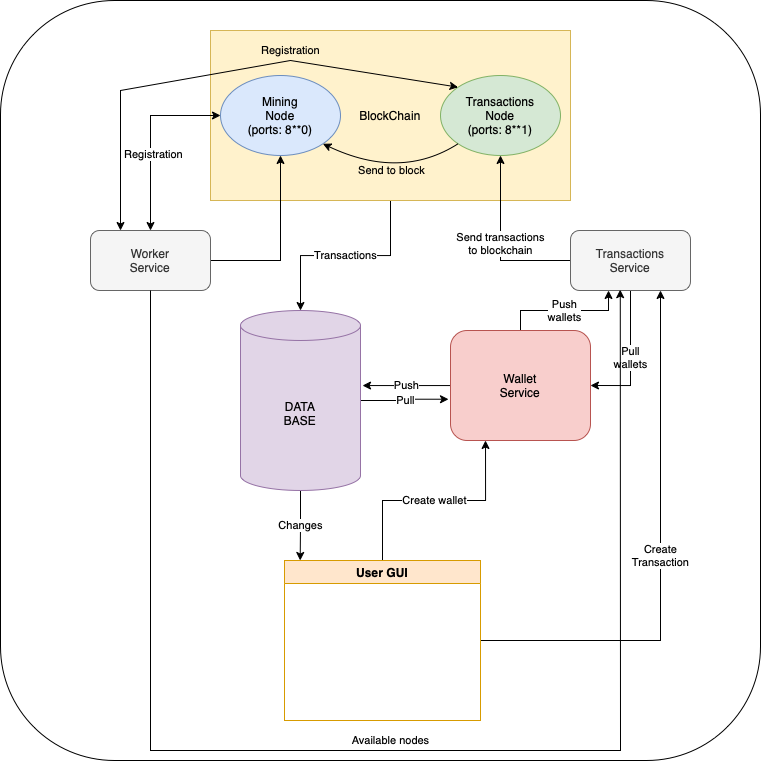

The diagram above was exported from draw.io. Its source (the exported page's mxGraphModel, read from the mxfile embedded in the PNG):
<mxGraphModel dx="1148" dy="782" grid="1" gridSize="10" guides="1" tooltips="1" connect="1" arrows="1" fold="1" page="1" pageScale="1" pageWidth="827" pageHeight="1169" math="0" shadow="0">
  <root>
    <mxCell id="0" />
    <mxCell id="1" parent="0" />
    <mxCell id="NR9u5ILIimB03pqNvdod-55" value="" style="rounded=1;whiteSpace=wrap;html=1;labelBackgroundColor=none;" vertex="1" parent="1">
      <mxGeometry x="30" y="50" width="760" height="760" as="geometry" />
    </mxCell>
    <mxCell id="NR9u5ILIimB03pqNvdod-25" value="Transactions" style="edgeStyle=orthogonalEdgeStyle;rounded=0;orthogonalLoop=1;jettySize=auto;html=1;" edge="1" parent="1" source="NR9u5ILIimB03pqNvdod-3" target="NR9u5ILIimB03pqNvdod-7">
      <mxGeometry relative="1" as="geometry" />
    </mxCell>
    <mxCell id="NR9u5ILIimB03pqNvdod-3" value="BlockChain" style="rounded=0;whiteSpace=wrap;html=1;fillColor=#fff2cc;strokeColor=#d6b656;" vertex="1" parent="1">
      <mxGeometry x="240" y="80" width="360" height="170" as="geometry" />
    </mxCell>
    <mxCell id="NR9u5ILIimB03pqNvdod-5" value="Mining&lt;br&gt;Node&lt;br&gt;(ports: 8**0)" style="ellipse;whiteSpace=wrap;html=1;fillColor=#dae8fc;strokeColor=#6c8ebf;" vertex="1" parent="1">
      <mxGeometry x="250" y="125" width="120" height="80" as="geometry" />
    </mxCell>
    <mxCell id="NR9u5ILIimB03pqNvdod-6" value="Transactions&lt;br&gt;Node&lt;br&gt;(ports: 8**1)" style="ellipse;whiteSpace=wrap;html=1;fillColor=#d5e8d4;strokeColor=#82b366;" vertex="1" parent="1">
      <mxGeometry x="470" y="125" width="120" height="80" as="geometry" />
    </mxCell>
    <mxCell id="NR9u5ILIimB03pqNvdod-35" value="Changes" style="edgeStyle=orthogonalEdgeStyle;rounded=0;orthogonalLoop=1;jettySize=auto;html=1;entryX=0.08;entryY=0;entryDx=0;entryDy=0;entryPerimeter=0;" edge="1" parent="1" source="NR9u5ILIimB03pqNvdod-7" target="NR9u5ILIimB03pqNvdod-29">
      <mxGeometry relative="1" as="geometry" />
    </mxCell>
    <mxCell id="NR9u5ILIimB03pqNvdod-44" value="Pull" style="edgeStyle=orthogonalEdgeStyle;rounded=0;orthogonalLoop=1;jettySize=auto;html=1;entryX=-0.014;entryY=0.625;entryDx=0;entryDy=0;entryPerimeter=0;" edge="1" parent="1" source="NR9u5ILIimB03pqNvdod-7" target="NR9u5ILIimB03pqNvdod-14">
      <mxGeometry relative="1" as="geometry" />
    </mxCell>
    <mxCell id="NR9u5ILIimB03pqNvdod-7" value="DATA&lt;br&gt;BASE" style="shape=cylinder3;whiteSpace=wrap;html=1;boundedLbl=1;backgroundOutline=1;size=15;fillColor=#e1d5e7;strokeColor=#9673a6;" vertex="1" parent="1">
      <mxGeometry x="270" y="360" width="120" height="180" as="geometry" />
    </mxCell>
    <mxCell id="NR9u5ILIimB03pqNvdod-9" style="edgeStyle=orthogonalEdgeStyle;rounded=0;orthogonalLoop=1;jettySize=auto;html=1;" edge="1" parent="1" source="NR9u5ILIimB03pqNvdod-8" target="NR9u5ILIimB03pqNvdod-5">
      <mxGeometry relative="1" as="geometry" />
    </mxCell>
    <mxCell id="NR9u5ILIimB03pqNvdod-8" value="Worker&lt;br&gt;Service" style="rounded=1;whiteSpace=wrap;html=1;fillColor=#f5f5f5;fontColor=#333333;strokeColor=#666666;" vertex="1" parent="1">
      <mxGeometry x="120" y="280" width="120" height="60" as="geometry" />
    </mxCell>
    <mxCell id="NR9u5ILIimB03pqNvdod-11" value="Send transactions&lt;br&gt;to blockchain" style="edgeStyle=orthogonalEdgeStyle;rounded=0;orthogonalLoop=1;jettySize=auto;html=1;" edge="1" parent="1" source="NR9u5ILIimB03pqNvdod-10" target="NR9u5ILIimB03pqNvdod-6">
      <mxGeometry relative="1" as="geometry" />
    </mxCell>
    <mxCell id="NR9u5ILIimB03pqNvdod-50" value="Pull&lt;br&gt;wallets" style="edgeStyle=orthogonalEdgeStyle;rounded=0;orthogonalLoop=1;jettySize=auto;html=1;entryX=1;entryY=0.5;entryDx=0;entryDy=0;" edge="1" parent="1" source="NR9u5ILIimB03pqNvdod-10" target="NR9u5ILIimB03pqNvdod-14">
      <mxGeometry relative="1" as="geometry" />
    </mxCell>
    <mxCell id="NR9u5ILIimB03pqNvdod-10" value="Transactions&lt;br&gt;Service" style="rounded=1;whiteSpace=wrap;html=1;fillColor=#f5f5f5;strokeColor=#666666;fontColor=#333333;" vertex="1" parent="1">
      <mxGeometry x="600" y="280" width="120" height="60" as="geometry" />
    </mxCell>
    <mxCell id="NR9u5ILIimB03pqNvdod-45" value="Push" style="edgeStyle=orthogonalEdgeStyle;rounded=0;orthogonalLoop=1;jettySize=auto;html=1;entryX=1.017;entryY=0.417;entryDx=0;entryDy=0;entryPerimeter=0;" edge="1" parent="1" source="NR9u5ILIimB03pqNvdod-14" target="NR9u5ILIimB03pqNvdod-7">
      <mxGeometry relative="1" as="geometry" />
    </mxCell>
    <mxCell id="NR9u5ILIimB03pqNvdod-51" value="Push&lt;br&gt;wallets" style="edgeStyle=orthogonalEdgeStyle;rounded=0;orthogonalLoop=1;jettySize=auto;html=1;entryX=0.317;entryY=1;entryDx=0;entryDy=0;entryPerimeter=0;" edge="1" parent="1" source="NR9u5ILIimB03pqNvdod-14" target="NR9u5ILIimB03pqNvdod-10">
      <mxGeometry relative="1" as="geometry" />
    </mxCell>
    <mxCell id="NR9u5ILIimB03pqNvdod-14" value="Wallet&lt;br&gt;Service" style="rounded=1;whiteSpace=wrap;html=1;fillColor=#f8cecc;strokeColor=#b85450;" vertex="1" parent="1">
      <mxGeometry x="480" y="380" width="140" height="110" as="geometry" />
    </mxCell>
    <mxCell id="NR9u5ILIimB03pqNvdod-31" value="Create wallet" style="edgeStyle=orthogonalEdgeStyle;rounded=0;orthogonalLoop=1;jettySize=auto;html=1;entryX=0.25;entryY=1;entryDx=0;entryDy=0;" edge="1" parent="1" source="NR9u5ILIimB03pqNvdod-29" target="NR9u5ILIimB03pqNvdod-14">
      <mxGeometry relative="1" as="geometry" />
    </mxCell>
    <mxCell id="NR9u5ILIimB03pqNvdod-34" value="Create&lt;br&gt;Transaction" style="edgeStyle=orthogonalEdgeStyle;rounded=0;orthogonalLoop=1;jettySize=auto;html=1;entryX=0.75;entryY=1;entryDx=0;entryDy=0;" edge="1" parent="1" source="NR9u5ILIimB03pqNvdod-29" target="NR9u5ILIimB03pqNvdod-10">
      <mxGeometry relative="1" as="geometry" />
    </mxCell>
    <mxCell id="NR9u5ILIimB03pqNvdod-29" value="User GUI" style="swimlane;fillColor=#ffe6cc;strokeColor=#d79b00;" vertex="1" parent="1">
      <mxGeometry x="314" y="610" width="196" height="160" as="geometry" />
    </mxCell>
    <mxCell id="NR9u5ILIimB03pqNvdod-53" value="" style="curved=1;endArrow=classic;html=1;rounded=0;exitX=0;exitY=1;exitDx=0;exitDy=0;entryX=1;entryY=1;entryDx=0;entryDy=0;" edge="1" parent="1" source="NR9u5ILIimB03pqNvdod-6" target="NR9u5ILIimB03pqNvdod-5">
      <mxGeometry width="50" height="50" relative="1" as="geometry">
        <mxPoint x="310" y="480" as="sourcePoint" />
        <mxPoint x="350" y="200" as="targetPoint" />
        <Array as="points">
          <mxPoint x="430" y="230" />
        </Array>
      </mxGeometry>
    </mxCell>
    <mxCell id="NR9u5ILIimB03pqNvdod-54" value="Send to block" style="edgeLabel;html=1;align=center;verticalAlign=middle;resizable=0;points=[];labelBackgroundColor=none;" vertex="1" connectable="0" parent="NR9u5ILIimB03pqNvdod-53">
      <mxGeometry x="-0.4306" y="-11" relative="1" as="geometry">
        <mxPoint x="-25" y="12" as="offset" />
      </mxGeometry>
    </mxCell>
    <mxCell id="NR9u5ILIimB03pqNvdod-71" value="" style="endArrow=classic;startArrow=classic;html=1;rounded=0;" edge="1" parent="1" target="NR9u5ILIimB03pqNvdod-5">
      <mxGeometry width="50" height="50" relative="1" as="geometry">
        <mxPoint x="180" y="280" as="sourcePoint" />
        <mxPoint x="190" y="280" as="targetPoint" />
        <Array as="points">
          <mxPoint x="180" y="165" />
        </Array>
      </mxGeometry>
    </mxCell>
    <mxCell id="NR9u5ILIimB03pqNvdod-72" value="Registration" style="edgeLabel;html=1;align=center;verticalAlign=middle;resizable=0;points=[];" vertex="1" connectable="0" parent="NR9u5ILIimB03pqNvdod-71">
      <mxGeometry x="-0.1745" y="-2" relative="1" as="geometry">
        <mxPoint as="offset" />
      </mxGeometry>
    </mxCell>
    <mxCell id="NR9u5ILIimB03pqNvdod-73" value="" style="endArrow=classic;startArrow=classic;html=1;rounded=0;exitX=0.25;exitY=0;exitDx=0;exitDy=0;entryX=0;entryY=0;entryDx=0;entryDy=0;" edge="1" parent="1" source="NR9u5ILIimB03pqNvdod-8" target="NR9u5ILIimB03pqNvdod-6">
      <mxGeometry width="50" height="50" relative="1" as="geometry">
        <mxPoint x="100" y="230" as="sourcePoint" />
        <mxPoint x="150" y="180" as="targetPoint" />
        <Array as="points">
          <mxPoint x="150" y="140" />
          <mxPoint x="320" y="110" />
        </Array>
      </mxGeometry>
    </mxCell>
    <mxCell id="NR9u5ILIimB03pqNvdod-75" value="Registration" style="edgeLabel;html=1;align=center;verticalAlign=middle;resizable=0;points=[];labelBackgroundColor=none;" vertex="1" connectable="0" parent="NR9u5ILIimB03pqNvdod-73">
      <mxGeometry x="0.4663" y="-2" relative="1" as="geometry">
        <mxPoint x="-41" y="-19" as="offset" />
      </mxGeometry>
    </mxCell>
    <mxCell id="NR9u5ILIimB03pqNvdod-77" value="Available nodes" style="endArrow=classic;html=1;rounded=0;exitX=0.5;exitY=1;exitDx=0;exitDy=0;entryX=0.414;entryY=0.986;entryDx=0;entryDy=0;entryPerimeter=0;" edge="1" parent="1" source="NR9u5ILIimB03pqNvdod-8" target="NR9u5ILIimB03pqNvdod-10">
      <mxGeometry x="0.0066" y="10" width="50" height="50" relative="1" as="geometry">
        <mxPoint x="155" y="510" as="sourcePoint" />
        <mxPoint x="205" y="460" as="targetPoint" />
        <Array as="points">
          <mxPoint x="180" y="800" />
          <mxPoint x="650" y="800" />
        </Array>
        <mxPoint as="offset" />
      </mxGeometry>
    </mxCell>
  </root>
</mxGraphModel>